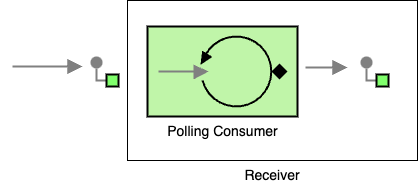

The diagram above was exported from draw.io. Its source (the exported page's mxGraphModel, read from the mxfile embedded in the PNG):
<mxGraphModel dx="1228" dy="500" grid="1" gridSize="10" guides="1" tooltips="1" connect="1" arrows="1" fold="1" page="1" pageScale="1" pageWidth="827" pageHeight="1169" math="0" shadow="0">
  <root>
    <mxCell id="0" />
    <mxCell id="1" parent="0" />
    <mxCell id="2" value="Receiver" style="whiteSpace=wrap;html=1;labelPosition=center;verticalLabelPosition=bottom;align=center;verticalAlign=top;fontSize=14;" parent="1" vertex="1">
      <mxGeometry x="155" y="30" width="290" height="160" as="geometry" />
    </mxCell>
    <mxCell id="O4FSVmfbBjeZnOLjoFNJ-18" value="Polling Consumer" style="fillColor=#c0f5a9;dashed=0;outlineConnect=0;strokeWidth=2;html=1;align=center;fontSize=14;verticalLabelPosition=bottom;verticalAlign=top;shape=mxgraph.eip.polling_consumer;" vertex="1" parent="1">
      <mxGeometry x="175" y="56" width="150" height="90" as="geometry" />
    </mxCell>
    <mxCell id="O4FSVmfbBjeZnOLjoFNJ-19" value="" style="edgeStyle=orthogonalEdgeStyle;rounded=0;exitX=0;exitY=0.5;endArrow=none;dashed=0;html=1;strokeColor=#808080;strokeWidth=2;" edge="1" source="O4FSVmfbBjeZnOLjoFNJ-21" target="O4FSVmfbBjeZnOLjoFNJ-20" parent="1">
      <mxGeometry relative="1" as="geometry" />
    </mxCell>
    <mxCell id="O4FSVmfbBjeZnOLjoFNJ-20" value="" style="strokeWidth=2;dashed=0;align=center;fontSize=8;shape=ellipse;fillColor=#808080;strokeColor=none;" vertex="1" parent="1">
      <mxGeometry x="388" y="86" width="12" height="12" as="geometry" />
    </mxCell>
    <mxCell id="O4FSVmfbBjeZnOLjoFNJ-21" value="" style="strokeWidth=2;dashed=0;align=center;fontSize=8;shape=rect;fillColor=#80FF6C;fontStyle=1;whiteSpace=wrap;html=1;" vertex="1" parent="1">
      <mxGeometry x="404" y="104" width="12" height="12" as="geometry" />
    </mxCell>
    <mxCell id="O4FSVmfbBjeZnOLjoFNJ-22" value="" style="edgeStyle=orthogonalEdgeStyle;rounded=0;exitX=0;exitY=0.5;endArrow=none;dashed=0;html=1;strokeColor=#808080;strokeWidth=2;" edge="1" source="O4FSVmfbBjeZnOLjoFNJ-24" target="O4FSVmfbBjeZnOLjoFNJ-23" parent="1">
      <mxGeometry relative="1" as="geometry" />
    </mxCell>
    <mxCell id="O4FSVmfbBjeZnOLjoFNJ-23" value="" style="strokeWidth=2;dashed=0;align=center;fontSize=8;shape=ellipse;fillColor=#808080;strokeColor=none;" vertex="1" parent="1">
      <mxGeometry x="118" y="86" width="12" height="12" as="geometry" />
    </mxCell>
    <mxCell id="O4FSVmfbBjeZnOLjoFNJ-24" value="" style="strokeWidth=2;dashed=0;align=center;fontSize=8;shape=rect;fillColor=#80FF6C;fontStyle=1;whiteSpace=wrap;html=1;" vertex="1" parent="1">
      <mxGeometry x="134" y="104" width="12" height="12" as="geometry" />
    </mxCell>
    <mxCell id="O4FSVmfbBjeZnOLjoFNJ-27" value="" style="edgeStyle=none;html=1;strokeColor=#808080;endArrow=block;endSize=10;dashed=0;verticalAlign=bottom;strokeWidth=2;rounded=0;" edge="1" parent="1">
      <mxGeometry width="160" relative="1" as="geometry">
        <mxPoint x="40" y="96" as="sourcePoint" />
        <mxPoint x="110" y="96" as="targetPoint" />
      </mxGeometry>
    </mxCell>
    <mxCell id="O4FSVmfbBjeZnOLjoFNJ-28" value="" style="edgeStyle=none;html=1;strokeColor=#808080;endArrow=block;endSize=10;dashed=0;verticalAlign=bottom;strokeWidth=2;rounded=0;" edge="1" parent="1">
      <mxGeometry width="160" relative="1" as="geometry">
        <mxPoint x="333" y="97" as="sourcePoint" />
        <mxPoint x="375" y="97" as="targetPoint" />
      </mxGeometry>
    </mxCell>
  </root>
</mxGraphModel>